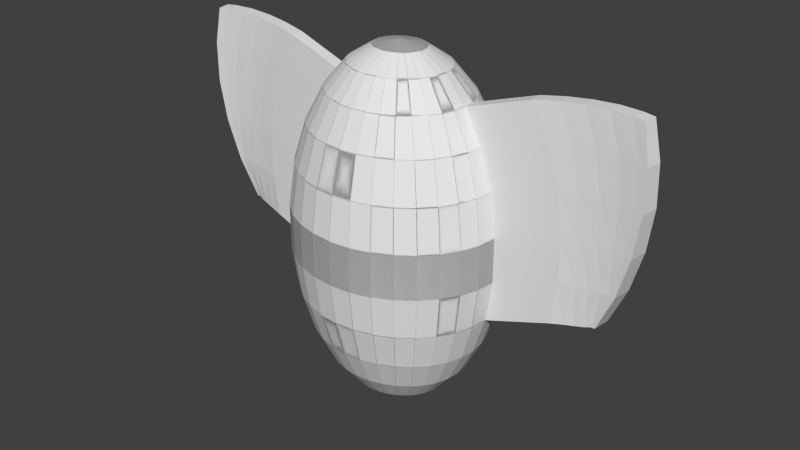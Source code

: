 # Source: BAT.blend  (saved by Blender 2.72.0; exported with 4.5.12 LTS)
import bpy
from mathutils import Matrix  # noqa: F401  (used for matrix-valued properties, if any)

bpy.ops.wm.read_factory_settings(use_empty=True)
scene = bpy.context.scene
scene.name = 'Scene'

# ---- collections
col_collection_1 = bpy.data.collections.new('Collection 1'); scene.collection.children.link(col_collection_1)

# ---- world
world_world = bpy.data.worlds.new('World'); scene.world = world_world
world_world.color = (0.05088, 0.05088, 0.05088)
world_world.use_sun_shadow = False
world_world.sun_shadow_jitter_overblur = 0.0
world_world.cycles.sampling_method = 'MANUAL'
world_world.cycles.sample_map_resolution = 256

# ---- meshes
me_sphere_001 = bpy.data.meshes.new('Sphere.001')
me_sphere_001.from_pydata([(-0.2203, -4.47e-07, 0.8938), (-0.4278, -4.47e-07, 0.8151), (-0.6105, -4.47e-07, 0.6891), (-0.7576, -4.47e-07, 0.523), (-0.8608, -4.47e-07, 0.3264), (-0.9139, -4.47e-07, 0.111), (-0.9139, -4.47e-07, -0.111), (-0.8608, -4.47e-07, -0.3264), (-0.7576, -4.47e-07, -0.523), (-0.6105, -4.47e-07, -0.6891), (-0.4278, -4.47e-07, -0.8151), (-0.2203, -4.47e-07, -0.8938), (-0.2161, 0.02386, 0.8938), (-0.4196, 0.04633, 0.8151), (-0.5987, 0.0661, 0.6891), (-0.7431, 0.08204, 0.523), (-0.8442, 0.09321, 0.3264), (-0.8963, 0.09896, 0.111), (-0.8963, 0.09896, -0.111), (-0.8442, 0.09321, -0.3264), (-0.7431, 0.08204, -0.523), (-0.5987, 0.0661, -0.6891), (-0.4196, 0.04633, -0.8151), (-0.2161, 0.02386, -0.8938), (-0.2035, 0.0468, 0.8938), (-0.3953, 0.09087, 0.8151), (-0.564, 0.1297, 0.6891), (-0.7, 0.1609, 0.523), (-0.7952, 0.1828, 0.3264), (-0.8443, 0.1941, 0.111), (-0.8443, 0.1941, -0.111), (-0.7952, 0.1828, -0.3264), (-0.7, 0.1609, -0.523), (-0.564, 0.1297, -0.6891), (-0.3953, 0.09087, -0.8151), (-0.2035, 0.0468, -0.8938), (-0.1832, 0.06794, 0.8938), (-0.3557, 0.1319, 0.8151), (-0.5076, 0.1883, 0.6891), (-0.6299, 0.2336, 0.523), (-0.7157, 0.2654, 0.3264), (-0.7599, 0.2818, 0.111), (-0.7599, 0.2818, -0.111), (-0.7157, 0.2654, -0.3264), (-0.6299, 0.2336, -0.523), (-0.5076, 0.1883, -0.6891), (-0.3557, 0.1319, -0.8151), (-0.1832, 0.06794, -0.8938), (-0.1558, 0.08647, 0.8938), (-0.3025, 0.1679, 0.8151), (-0.4317, 0.2396, 0.6891), (-0.5357, 0.2974, 0.523), (-0.6087, 0.3378, 0.3264), (-0.6462, 0.3587, 0.111), (-0.6462, 0.3587, -0.111), (-0.6087, 0.3378, -0.3264), (-0.5357, 0.2974, -0.523), (-0.4317, 0.2396, -0.6891), (-0.3025, 0.1679, -0.8151), (-0.1558, 0.08647, -0.8938), (-0.1224, 0.1017, 0.8938), (-0.2377, 0.1974, 0.8151), (-0.3392, 0.2817, 0.6891), (-0.4209, 0.3497, 0.523), (-0.4782, 0.3973, 0.3264), (-0.5077, 0.4218, 0.111), (-0.5077, 0.4218, -0.111), (-0.4782, 0.3973, -0.3264), (-0.4209, 0.3497, -0.523), (-0.3392, 0.2817, -0.6891), (-0.2377, 0.1974, -0.8151), (-0.1224, 0.1017, -0.8938), (-0.08431, 0.113, 0.8938), (-0.1637, 0.2194, 0.8151), (-0.2336, 0.313, 0.6891), (-0.2899, 0.3885, 0.523), (-0.3294, 0.4414, 0.3264), (-0.3497, 0.4686, 0.111), (-0.3497, 0.4686, -0.111), (-0.3294, 0.4414, -0.3264), (-0.2899, 0.3885, -0.523), (-0.2336, 0.313, -0.6891), (-0.1637, 0.2194, -0.8151), (-0.08431, 0.113, -0.8938), (-0.04298, 0.1199, 0.8938), (-0.08346, 0.2329, 0.8151), (-0.1191, 0.3323, 0.6891), (-0.1478, 0.4124, 0.523), (-0.1679, 0.4686, 0.3264), (-0.1783, 0.4975, 0.111), (-0.1783, 0.4975, -0.111), (-0.1679, 0.4686, -0.3264), (-0.1478, 0.4124, -0.523), (-0.1191, 0.3323, -0.6891), (-0.08346, 0.2329, -0.8151), (-0.04298, 0.1199, -0.8938), (1.49e-08, 0.1223, 0.8938), (-1.49e-08, 0.2375, 0.8151), (-3.725e-08, 0.3388, 0.6891), (-2.235e-08, 0.4205, 0.523), (-5.215e-08, 0.4778, 0.3264), (0.0, 0.5073, 0.111), (0.0, 0.5073, -0.111), (-5.215e-08, 0.4778, -0.3264), (-6.706e-08, 0.4205, -0.523), (-3.725e-08, 0.3388, -0.6891), (-2.98e-08, 0.2375, -0.8151), (-2.235e-08, 0.1223, -0.8938), (0.04298, 0.1199, 0.8938), (0.08346, 0.2329, 0.8151), (0.1191, 0.3323, 0.6891), (0.1478, 0.4124, 0.523), (0.1679, 0.4686, 0.3264), (0.1783, 0.4975, 0.111), (0.1783, 0.4975, -0.111), (0.1679, 0.4686, -0.3264), (0.1478, 0.4124, -0.523), (0.1191, 0.3323, -0.6891), (0.08346, 0.2329, -0.8151), (0.04298, 0.1199, -0.8938), (0.08431, 0.113, 0.8938), (0.1637, 0.2194, 0.8151), (0.2336, 0.313, 0.6891), (0.2899, 0.3885, 0.523), (0.3294, 0.4414, 0.3264), (0.3497, 0.4686, 0.111), (0.3497, 0.4686, -0.111), (0.3294, 0.4414, -0.3264), (0.2899, 0.3885, -0.523), (0.2336, 0.313, -0.6891), (0.1637, 0.2194, -0.8151), (0.08431, 0.113, -0.8938), (0.1224, 0.1017, 0.8938), (0.2377, 0.1974, 0.8151), (0.3392, 0.2817, 0.6891), (0.4209, 0.3497, 0.523), (0.4782, 0.3973, 0.3264), (0.5077, 0.4218, 0.111), (0.5077, 0.4218, -0.111), (0.4782, 0.3973, -0.3264), (0.4209, 0.3497, -0.523), (0.3392, 0.2817, -0.6891), (0.2377, 0.1974, -0.8151), (0.1224, 0.1017, -0.8938), (0.1558, 0.08647, 0.8938), (0.3025, 0.1679, 0.8151), (0.4317, 0.2396, 0.6891), (0.5357, 0.2974, 0.523), (0.6087, 0.3378, 0.3264), (0.6462, 0.3587, 0.111), (0.6462, 0.3587, -0.111), (0.6087, 0.3378, -0.3264), (0.5357, 0.2974, -0.523), (0.4317, 0.2396, -0.6891), (0.3025, 0.1679, -0.8151), (0.1558, 0.08647, -0.8938), (0.1832, 0.06794, 0.8938), (0.3557, 0.1319, 0.8151), (0.5076, 0.1882, 0.6891), (0.6299, 0.2336, 0.523), (0.7157, 0.2654, 0.3264), (0.7599, 0.2818, 0.111), (0.7599, 0.2818, -0.111), (0.7157, 0.2654, -0.3264), (0.6299, 0.2336, -0.523), (0.5076, 0.1882, -0.6891), (0.3557, 0.1319, -0.8151), (0.1832, 0.06794, -0.8938), (0.2035, 0.0468, 0.8938), (0.3953, 0.09087, 0.8151), (0.564, 0.1297, 0.6891), (0.7, 0.1609, 0.523), (0.7952, 0.1828, 0.3264), (0.8443, 0.1941, 0.111), (0.8443, 0.1941, -0.111), (0.7952, 0.1828, -0.3264), (0.7, 0.1609, -0.523), (0.564, 0.1297, -0.6891), (0.3953, 0.09087, -0.8151), (0.2035, 0.0468, -0.8938), (7.451e-09, -4.47e-07, -0.9206), (0.2161, 0.02386, 0.8938), (0.4196, 0.04633, 0.8151), (0.5987, 0.0661, 0.6891), (0.7431, 0.08204, 0.523), (0.8442, 0.09321, 0.3264), (0.8963, 0.09896, 0.111), (0.8963, 0.09896, -0.111), (0.8442, 0.09321, -0.3264), (0.7431, 0.08204, -0.523), (0.5987, 0.0661, -0.6891), (0.4196, 0.04633, -0.8151), (0.2161, 0.02386, -0.8938), (0.2203, -4.768e-07, 0.8938), (0.4278, -4.47e-07, 0.8151), (0.6105, -4.47e-07, 0.6891), (0.7576, -4.768e-07, 0.523), (0.8608, -4.47e-07, 0.3264), (0.9139, -4.768e-07, 0.111), (0.9139, -4.768e-07, -0.111), (0.8608, -4.47e-07, -0.3264), (0.7576, -4.47e-07, -0.523), (0.6105, -4.47e-07, -0.6891), (0.4278, -4.47e-07, -0.8151), (0.2203, -4.47e-07, -0.8938), (0.2161, -0.02386, 0.8938), (0.4196, -0.04633, 0.8151), (0.5987, -0.06611, 0.6891), (0.7431, -0.08204, 0.523), (0.8442, -0.09321, 0.3264), (0.8963, -0.09896, 0.111), (0.8963, -0.09896, -0.111), (0.8442, -0.09321, -0.3264), (0.7431, -0.08204, -0.523), (0.5987, -0.06611, -0.6891), (0.4196, -0.04633, -0.8151), (0.2161, -0.02386, -0.8938), (0.2035, -0.0468, 0.8938), (0.3953, -0.09087, 0.8151), (0.564, -0.1297, 0.6891), (0.7, -0.1609, 0.523), (0.7952, -0.1828, 0.3264), (0.8443, -0.1941, 0.111), (0.8443, -0.1941, -0.111), (0.7952, -0.1828, -0.3264), (0.7, -0.1609, -0.523), (0.564, -0.1297, -0.6891), (0.3953, -0.09087, -0.8151), (0.2035, -0.0468, -0.8938), (0.1832, -0.06794, 0.8938), (0.3557, -0.1319, 0.8151), (0.5076, -0.1883, 0.6891), (0.6299, -0.2336, 0.523), (0.7157, -0.2654, 0.3264), (0.7599, -0.2818, 0.111), (0.7599, -0.2818, -0.111), (0.7157, -0.2654, -0.3264), (0.6299, -0.2336, -0.523), (0.5076, -0.1883, -0.6891), (0.3557, -0.1319, -0.8151), (0.1832, -0.06794, -0.8938), (0.1558, -0.08647, 0.8938), (0.3025, -0.1679, 0.8151), (0.4317, -0.2396, 0.6891), (0.5357, -0.2974, 0.523), (0.6087, -0.3378, 0.3264), (0.6462, -0.3587, 0.111), (0.6462, -0.3587, -0.111), (0.6087, -0.3378, -0.3264), (0.5357, -0.2974, -0.523), (0.4317, -0.2396, -0.6891), (0.3025, -0.1679, -0.8151), (0.1558, -0.08647, -0.8938), (0.1224, -0.1017, 0.8938), (0.2377, -0.1974, 0.8151), (0.3392, -0.2817, 0.6891), (0.4209, -0.3497, 0.523), (0.4782, -0.3973, 0.3264), (0.5077, -0.4218, 0.111), (0.5077, -0.4218, -0.111), (0.4782, -0.3973, -0.3264), (0.4209, -0.3497, -0.523), (0.3392, -0.2817, -0.6891), (0.2377, -0.1974, -0.8151), (0.1224, -0.1017, -0.8938), (0.08431, -0.113, 0.8938), (0.1637, -0.2194, 0.8151), (0.2336, -0.313, 0.6891), (0.2899, -0.3885, 0.523), (0.3294, -0.4414, 0.3264), (0.3497, -0.4686, 0.111), (0.3497, -0.4686, -0.111), (0.3294, -0.4414, -0.3264), (0.2899, -0.3885, -0.523), (0.2336, -0.313, -0.6891), (0.1637, -0.2194, -0.8151), (0.08431, -0.113, -0.8938), (0.04298, -0.1199, 0.8938), (0.08346, -0.2329, 0.8151), (0.1191, -0.3323, 0.6891), (0.1478, -0.4124, 0.523), (0.1679, -0.4686, 0.3264), (0.1783, -0.4975, 0.111), (0.1783, -0.4975, -0.111), (0.1679, -0.4686, -0.3264), (0.1478, -0.4124, -0.523), (0.1191, -0.3323, -0.6891), (0.08346, -0.2329, -0.8151), (0.04298, -0.1199, -0.8938), (-5.96e-08, -0.1223, 0.8938), (1.49e-08, -0.2375, 0.8151), (-5.215e-08, -0.3388, 0.6891), (-8.196e-08, -0.4205, 0.523), (-1.118e-07, -0.4778, 0.3264), (-2.012e-07, -0.5073, 0.111), (-2.012e-07, -0.5073, -0.111), (-1.118e-07, -0.4778, -0.3264), (-6.706e-08, -0.4205, -0.523), (-5.215e-08, -0.3388, -0.6891), (-2.235e-08, -0.2375, -0.8151), (-7.451e-09, -0.1223, -0.8938), (-0.04298, -0.1199, 0.8938), (-0.08346, -0.2329, 0.8151), (-0.1191, -0.3323, 0.6891), (-0.1478, -0.4124, 0.523), (-0.1679, -0.4686, 0.3264), (-0.1783, -0.4975, 0.111), (-0.1783, -0.4975, -0.111), (-0.1679, -0.4686, -0.3264), (-0.1478, -0.4124, -0.523), (-0.1191, -0.3323, -0.6891), (-0.08346, -0.2329, -0.8151), (-0.04298, -0.1199, -0.8938), (-0.08431, -0.113, 0.8938), (-0.1637, -0.2194, 0.8151), (-0.2336, -0.313, 0.6891), (-0.2899, -0.3885, 0.523), (-0.3294, -0.4414, 0.3264), (-0.3497, -0.4686, 0.111), (-0.3497, -0.4686, -0.111), (-0.3294, -0.4414, -0.3264), (-0.2899, -0.3885, -0.523), (-0.2336, -0.313, -0.6891), (-0.1637, -0.2194, -0.8151), (-0.08431, -0.113, -0.8938), (-1.565e-07, -5.96e-07, 0.9206), (-0.1224, -0.1017, 0.8938), (-0.2377, -0.1974, 0.8151), (-0.3392, -0.2817, 0.6891), (-0.4209, -0.3497, 0.523), (-0.4782, -0.3973, 0.3264), (-0.5077, -0.4218, 0.111), (-0.5077, -0.4218, -0.111), (-0.4782, -0.3973, -0.3264), (-0.4209, -0.3497, -0.523), (-0.3392, -0.2817, -0.6891), (-0.2377, -0.1974, -0.8151), (-0.1224, -0.1017, -0.8938), (-0.1558, -0.08647, 0.8938), (-0.3025, -0.1679, 0.8151), (-0.4317, -0.2396, 0.6891), (-0.5357, -0.2974, 0.523), (-0.6087, -0.3378, 0.3264), (-0.6462, -0.3587, 0.111), (-0.6462, -0.3587, -0.111), (-0.6087, -0.3378, -0.3264), (-0.5357, -0.2974, -0.523), (-0.4317, -0.2396, -0.6891), (-0.3025, -0.1679, -0.8151), (-0.1558, -0.08647, -0.8938), (-0.1832, -0.06794, 0.8938), (-0.3557, -0.1319, 0.8151), (-0.5076, -0.1883, 0.6891), (-0.6299, -0.2336, 0.523), (-0.7157, -0.2654, 0.3264), (-0.7599, -0.2818, 0.111), (-0.7599, -0.2818, -0.111), (-0.7157, -0.2654, -0.3264), (-0.6299, -0.2336, -0.523), (-0.5076, -0.1883, -0.6891), (-0.3557, -0.1319, -0.8151), (-0.1832, -0.06794, -0.8938), (-0.2035, -0.0468, 0.8938), (-0.3953, -0.09087, 0.8151), (-0.564, -0.1297, 0.6891), (-0.7, -0.1609, 0.523), (-0.7952, -0.1828, 0.3264), (-0.8443, -0.1941, 0.111), (-0.8443, -0.1941, -0.111), (-0.7952, -0.1828, -0.3264), (-0.7, -0.1609, -0.523), (-0.564, -0.1297, -0.6891), (-0.3953, -0.09087, -0.8151), (-0.2035, -0.0468, -0.8938), (-0.2161, -0.02386, 0.8938), (-0.4196, -0.04633, 0.8151), (-0.5987, -0.06611, 0.6891), (-0.7431, -0.08204, 0.523), (-0.8442, -0.09321, 0.3264), (-0.8963, -0.09896, 0.111), (-0.8963, -0.09896, -0.111), (-0.8442, -0.09321, -0.3264), (-0.7431, -0.08204, -0.523), (-0.5987, -0.06611, -0.6891), (-0.4196, -0.04633, -0.8151), (-0.2161, -0.02386, -0.8938), (1.149, 0.0837, 0.7958), (1.294, 0.09963, 0.6297), (1.395, 0.1108, 0.4331), (1.447, 0.1166, 0.2177), (1.447, 0.1166, -0.004266), (1.395, 0.1108, -0.2197), (1.161, 0.01759, 0.7958), (1.308, 0.01759, 0.6297), (1.411, 0.01759, 0.4331), (1.465, 0.01759, 0.2177), (1.465, 0.01759, -0.004266), (1.411, 0.01759, -0.2197), (1.349, 0.09572, 0.8154), (1.479, 0.1093, 0.6451), (1.564, 0.1194, 0.4457), (1.597, 0.1255, 0.229), (1.578, 0.1272, 0.007348), (1.506, 0.1244, -0.2062), (1.356, 0.02938, 0.8147), (1.488, 0.02696, 0.6442), (1.574, 0.02587, 0.4448), (1.608, 0.02618, 0.2279), (1.589, 0.02786, 0.006304), (1.517, 0.03082, -0.2072), (1.549, 0.1023, 0.8292), (1.663, 0.1136, 0.6547), (1.728, 0.1231, 0.4527), (1.74, 0.1301, 0.2352), (1.699, 0.1343, 0.01468), (1.606, 0.1354, -0.196), (1.551, 0.0358, 0.8279), (1.666, 0.03112, 0.653), (1.731, 0.02935, 0.4509), (1.743, 0.03059, 0.2332), (1.702, 0.03477, 0.0127), (1.609, 0.04165, -0.1979), (1.757, 0.1024, 0.8368), (1.849, 0.1116, 0.6576), (1.89, 0.1211, 0.4534), (1.875, 0.1302, 0.236), (1.807, 0.1384, 0.018), (1.689, 0.1452, -0.1879), (1.752, 0.03597, 0.8349), (1.844, 0.02922, 0.6553), (1.884, 0.02744, 0.4508), (1.869, 0.03075, 0.2332), (1.801, 0.03894, 0.01523), (1.683, 0.05154, -0.1905), (1.942, 0.0952, 0.8358), (2.011, 0.1031, 0.6529), (2.025, 0.1136, 0.4474), (1.982, 0.126, 0.2315), (1.885, 0.1396, 0.0176), (1.74, 0.1536, -0.1818), (1.931, 0.02911, 0.8337), (1.997, 0.0211, 0.6502), (2.009, 0.02039, 0.4445), (1.965, 0.02703, 0.2284), (1.868, 0.04062, 0.01446), (1.724, 0.06038, -0.1848), (2.032, 0.08882, 0.8313), (2.092, 0.09649, 0.6472), (2.095, 0.1076, 0.4417), (2.041, 0.1216, 0.2267), (1.934, 0.1375, 0.01473), (1.779, 0.1545, -0.1819), (2.018, 0.02293, 0.8292), (2.074, 0.01471, 0.6446), (2.075, 0.01471, 0.4387), (2.02, 0.02291, 0.2236), (1.913, 0.03884, 0.01158), (1.759, 0.06158, -0.1849)], [], [(11, 10, 22, 23), (10, 9, 21, 22), (9, 8, 20, 21), (8, 7, 19, 20), (7, 6, 18, 19), (6, 5, 17, 18), (5, 4, 16, 17), (4, 3, 15, 16), (3, 2, 14, 15), (2, 1, 13, 14), (1, 0, 12, 13), (23, 22, 34, 35), (22, 21, 33, 34), (21, 20, 32, 33), (20, 19, 31, 32), (19, 18, 30, 31), (18, 17, 29, 30), (17, 16, 28, 29), (16, 15, 27, 28), (15, 14, 26, 27), (14, 13, 25, 26), (13, 12, 24, 25), (35, 34, 46, 47), (34, 33, 45, 46), (33, 32, 44, 45), (32, 31, 43, 44), (31, 30, 42, 43), (30, 29, 41, 42), (29, 28, 40, 41), (28, 27, 39, 40), (27, 26, 38, 39), (26, 25, 37, 38), (25, 24, 36, 37), (47, 46, 58, 59), (46, 45, 57, 58), (45, 44, 56, 57), (44, 43, 55, 56), (43, 42, 54, 55), (42, 41, 53, 54), (41, 40, 52, 53), (40, 39, 51, 52), (39, 38, 50, 51), (38, 37, 49, 50), (37, 36, 48, 49), (59, 58, 70, 71), (58, 57, 69, 70), (57, 56, 68, 69), (56, 55, 67, 68), (55, 54, 66, 67), (54, 53, 65, 66), (53, 52, 64, 65), (52, 51, 63, 64), (51, 50, 62, 63), (50, 49, 61, 62), (49, 48, 60, 61), (71, 70, 82, 83), (70, 69, 81, 82), (69, 68, 80, 81), (68, 67, 79, 80), (67, 66, 78, 79), (66, 65, 77, 78), (65, 64, 76, 77), (64, 63, 75, 76), (63, 62, 74, 75), (62, 61, 73, 74), (61, 60, 72, 73), (83, 82, 94, 95), (82, 81, 93, 94), (81, 80, 92, 93), (80, 79, 91, 92), (79, 78, 90, 91), (78, 77, 89, 90), (77, 76, 88, 89), (76, 75, 87, 88), (75, 74, 86, 87), (74, 73, 85, 86), (73, 72, 84, 85), (95, 94, 106, 107), (94, 93, 105, 106), (93, 92, 104, 105), (92, 91, 103, 104), (91, 90, 102, 103), (90, 89, 101, 102), (89, 88, 100, 101), (88, 87, 99, 100), (87, 86, 98, 99), (86, 85, 97, 98), (85, 84, 96, 97), (107, 106, 118, 119), (106, 105, 117, 118), (105, 104, 116, 117), (104, 103, 115, 116), (103, 102, 114, 115), (102, 101, 113, 114), (101, 100, 112, 113), (100, 99, 111, 112), (99, 98, 110, 111), (98, 97, 109, 110), (97, 96, 108, 109), (119, 118, 130, 131), (118, 117, 129, 130), (117, 116, 128, 129), (116, 115, 127, 128), (115, 114, 126, 127), (114, 113, 125, 126), (113, 112, 124, 125), (112, 111, 123, 124), (111, 110, 122, 123), (110, 109, 121, 122), (109, 108, 120, 121), (131, 130, 142, 143), (130, 129, 141, 142), (129, 128, 140, 141), (128, 127, 139, 140), (127, 126, 138, 139), (126, 125, 137, 138), (125, 124, 136, 137), (124, 123, 135, 136), (123, 122, 134, 135), (122, 121, 133, 134), (121, 120, 132, 133), (143, 142, 154, 155), (142, 141, 153, 154), (141, 140, 152, 153), (140, 139, 151, 152), (139, 138, 150, 151), (138, 137, 149, 150), (137, 136, 148, 149), (136, 135, 147, 148), (135, 134, 146, 147), (134, 133, 145, 146), (133, 132, 144, 145), (155, 154, 166, 167), (154, 153, 165, 166), (153, 152, 164, 165), (152, 151, 163, 164), (151, 150, 162, 163), (150, 149, 161, 162), (149, 148, 160, 161), (148, 147, 159, 160), (147, 146, 158, 159), (146, 145, 157, 158), (145, 144, 156, 157), (167, 166, 178, 179), (166, 165, 177, 178), (165, 164, 176, 177), (164, 163, 175, 176), (163, 162, 174, 175), (162, 161, 173, 174), (161, 160, 172, 173), (160, 159, 171, 172), (159, 158, 170, 171), (158, 157, 169, 170), (157, 156, 168, 169), (179, 178, 191, 192), (178, 177, 190, 191), (177, 176, 189, 190), (176, 175, 188, 189), (175, 174, 187, 188), (174, 173, 186, 187), (173, 172, 185, 186), (172, 171, 184, 185), (171, 170, 183, 184), (170, 169, 182, 183), (169, 168, 181, 182), (192, 191, 203, 204), (191, 190, 202, 203), (190, 189, 201, 202), (189, 188, 200, 201), (197, 198, 395, 394), (198, 199, 396, 395), (199, 200, 397, 396), (200, 188, 391, 397), (183, 195, 392, 386), (183, 182, 194, 195), (182, 181, 193, 194), (204, 203, 215, 216), (203, 202, 214, 215), (202, 201, 213, 214), (201, 200, 212, 213), (200, 199, 211, 212), (199, 198, 210, 211), (198, 197, 209, 210), (197, 196, 208, 209), (196, 195, 207, 208), (195, 194, 206, 207), (194, 193, 205, 206), (216, 215, 227, 228), (215, 214, 226, 227), (214, 213, 225, 226), (213, 212, 224, 225), (212, 211, 223, 224), (211, 210, 222, 223), (210, 209, 221, 222), (209, 208, 220, 221), (208, 207, 219, 220), (207, 206, 218, 219), (206, 205, 217, 218), (228, 227, 239, 240), (227, 226, 238, 239), (226, 225, 237, 238), (225, 224, 236, 237), (224, 223, 235, 236), (223, 222, 234, 235), (222, 221, 233, 234), (221, 220, 232, 233), (220, 219, 231, 232), (219, 218, 230, 231), (218, 217, 229, 230), (240, 239, 251, 252), (239, 238, 250, 251), (238, 237, 249, 250), (237, 236, 248, 249), (236, 235, 247, 248), (235, 234, 246, 247), (234, 233, 245, 246), (233, 232, 244, 245), (232, 231, 243, 244), (231, 230, 242, 243), (230, 229, 241, 242), (252, 251, 263, 264), (251, 250, 262, 263), (250, 249, 261, 262), (249, 248, 260, 261), (248, 247, 259, 260), (247, 246, 258, 259), (246, 245, 257, 258), (245, 244, 256, 257), (244, 243, 255, 256), (243, 242, 254, 255), (242, 241, 253, 254), (264, 263, 275, 276), (263, 262, 274, 275), (262, 261, 273, 274), (261, 260, 272, 273), (260, 259, 271, 272), (259, 258, 270, 271), (258, 257, 269, 270), (257, 256, 268, 269), (256, 255, 267, 268), (255, 254, 266, 267), (254, 253, 265, 266), (276, 275, 287, 288), (275, 274, 286, 287), (274, 273, 285, 286), (273, 272, 284, 285), (272, 271, 283, 284), (271, 270, 282, 283), (270, 269, 281, 282), (269, 268, 280, 281), (268, 267, 279, 280), (267, 266, 278, 279), (266, 265, 277, 278), (288, 287, 299, 300), (287, 286, 298, 299), (286, 285, 297, 298), (285, 284, 296, 297), (284, 283, 295, 296), (283, 282, 294, 295), (282, 281, 293, 294), (281, 280, 292, 293), (280, 279, 291, 292), (279, 278, 290, 291), (278, 277, 289, 290), (300, 299, 311, 312), (299, 298, 310, 311), (298, 297, 309, 310), (297, 296, 308, 309), (296, 295, 307, 308), (295, 294, 306, 307), (294, 293, 305, 306), (293, 292, 304, 305), (292, 291, 303, 304), (291, 290, 302, 303), (290, 289, 301, 302), (312, 311, 323, 324), (311, 310, 322, 323), (310, 309, 321, 322), (309, 308, 320, 321), (308, 307, 319, 320), (307, 306, 318, 319), (306, 305, 317, 318), (305, 304, 316, 317), (304, 303, 315, 316), (303, 302, 314, 315), (302, 301, 313, 314), (324, 323, 336, 337), (323, 322, 335, 336), (322, 321, 334, 335), (321, 320, 333, 334), (320, 319, 332, 333), (319, 318, 331, 332), (318, 317, 330, 331), (317, 316, 329, 330), (316, 315, 328, 329), (315, 314, 327, 328), (314, 313, 326, 327), (337, 336, 348, 349), (336, 335, 347, 348), (335, 334, 346, 347), (334, 333, 345, 346), (333, 332, 344, 345), (332, 331, 343, 344), (331, 330, 342, 343), (330, 329, 341, 342), (329, 328, 340, 341), (328, 327, 339, 340), (327, 326, 338, 339), (349, 348, 360, 361), (348, 347, 359, 360), (347, 346, 358, 359), (346, 345, 357, 358), (345, 344, 356, 357), (344, 343, 355, 356), (343, 342, 354, 355), (342, 341, 353, 354), (341, 340, 352, 353), (340, 339, 351, 352), (339, 338, 350, 351), (361, 360, 372, 373), (360, 359, 371, 372), (359, 358, 370, 371), (358, 357, 369, 370), (357, 356, 368, 369), (356, 355, 367, 368), (355, 354, 366, 367), (354, 353, 365, 366), (353, 352, 364, 365), (352, 351, 363, 364), (351, 350, 362, 363), (373, 372, 384, 385), (372, 371, 383, 384), (371, 370, 382, 383), (370, 369, 381, 382), (369, 368, 380, 381), (368, 367, 379, 380), (367, 366, 378, 379), (366, 365, 377, 378), (365, 364, 376, 377), (364, 363, 375, 376), (363, 362, 374, 375), (180, 11, 23), (0, 325, 12), (180, 23, 35), (12, 325, 24), (180, 35, 47), (24, 325, 36), (180, 47, 59), (36, 325, 48), (180, 59, 71), (48, 325, 60), (180, 71, 83), (60, 325, 72), (180, 83, 95), (72, 325, 84), (180, 95, 107), (84, 325, 96), (180, 107, 119), (96, 325, 108), (180, 119, 131), (108, 325, 120), (180, 131, 143), (120, 325, 132), (180, 143, 155), (132, 325, 144), (180, 155, 167), (144, 325, 156), (180, 167, 179), (156, 325, 168), (180, 179, 192), (168, 325, 181), (180, 192, 204), (181, 325, 193), (180, 204, 216), (193, 325, 205), (180, 216, 228), (205, 325, 217), (180, 228, 240), (217, 325, 229), (180, 240, 252), (229, 325, 241), (180, 252, 264), (241, 325, 253), (180, 264, 276), (253, 325, 265), (180, 276, 288), (265, 325, 277), (180, 288, 300), (277, 325, 289), (180, 300, 312), (289, 325, 301), (180, 312, 324), (301, 325, 313), (180, 324, 337), (313, 325, 326), (180, 337, 349), (326, 325, 338), (180, 349, 361), (338, 325, 350), (180, 361, 373), (350, 325, 362), (180, 373, 385), (362, 325, 374), (180, 385, 11), (385, 384, 10, 11), (384, 383, 9, 10), (383, 382, 8, 9), (382, 381, 7, 8), (381, 380, 6, 7), (380, 379, 5, 6), (379, 378, 4, 5), (378, 377, 3, 4), (377, 376, 2, 3), (376, 375, 1, 2), (375, 374, 0, 1), (374, 325, 0), (394, 395, 407, 406), (395, 396, 408, 407), (396, 397, 409, 408), (397, 391, 403, 409), (386, 392, 404, 398), (196, 197, 394, 393), (195, 196, 393, 392), (188, 187, 390, 391), (187, 186, 389, 390), (186, 185, 388, 389), (185, 184, 387, 388), (184, 183, 386, 387), (406, 407, 419, 418), (407, 408, 420, 419), (408, 409, 421, 420), (409, 403, 415, 421), (398, 404, 416, 410), (393, 394, 406, 405), (392, 393, 405, 404), (391, 390, 402, 403), (390, 389, 401, 402), (389, 388, 400, 401), (388, 387, 399, 400), (387, 386, 398, 399), (418, 419, 431, 430), (419, 420, 432, 431), (420, 421, 433, 432), (421, 415, 427, 433), (410, 416, 428, 422), (405, 406, 418, 417), (404, 405, 417, 416), (403, 402, 414, 415), (402, 401, 413, 414), (401, 400, 412, 413), (400, 399, 411, 412), (399, 398, 410, 411), (430, 431, 443, 442), (431, 432, 444, 443), (432, 433, 445, 444), (433, 427, 439, 445), (422, 428, 440, 434), (417, 418, 430, 429), (416, 417, 429, 428), (415, 414, 426, 427), (414, 413, 425, 426), (413, 412, 424, 425), (412, 411, 423, 424), (411, 410, 422, 423), (442, 443, 455, 454), (443, 444, 456, 455), (444, 445, 457, 456), (445, 439, 451, 457), (434, 440, 452, 446), (429, 430, 442, 441), (428, 429, 441, 440), (427, 426, 438, 439), (426, 425, 437, 438), (425, 424, 436, 437), (424, 423, 435, 436), (423, 422, 434, 435), (451, 450, 456, 457), (450, 449, 455, 456), (449, 448, 454, 455), (448, 447, 453, 454), (447, 446, 452, 453), (441, 442, 454, 453), (440, 441, 453, 452), (439, 438, 450, 451), (438, 437, 449, 450), (437, 436, 448, 449), (436, 435, 447, 448), (435, 434, 446, 447)])
me_sphere_001.use_remesh_preserve_volume = False
me_sphere_001.use_remesh_preserve_attributes = False
me_sphere_001.use_mirror_vertex_groups = False
me_sphere_001.update()

# ---- objects
ob_sphere = bpy.data.objects.new('Sphere', me_sphere_001)

# ---- transforms, parenting, visibility, modifiers, constraints
ob_sphere.location = (0.6493, -0.6244, 3.134)
ob_sphere.scale = (0.6213, 1.008, 1.043)
ob_sphere.lineart.crease_threshold = 0.0
_m = ob_sphere.modifiers.new('Mirror', 'MIRROR')

# ---- collection membership
col_collection_1.objects.link(ob_sphere)

# ---- scene / render settings (as saved in the file)
scene.frame_start = 1; scene.frame_end = 250; scene.frame_set(1)
scene.render.engine = 'BLENDER_EEVEE_NEXT'
scene.render.resolution_percentage = 50
scene.render.dither_intensity = 0.0
scene.cycles.use_denoising = False
scene.cycles.samples = 10
scene.cycles.sampling_pattern = 'TABULATED_SOBOL'
scene.cycles.light_sampling_threshold = 0.0
scene.cycles.use_adaptive_sampling = False
scene.cycles.use_light_tree = False
scene.cycles.blur_glossy = 0.0
scene.cycles.pixel_filter_type = 'GAUSSIAN'
scene.cycles.sample_clamp_indirect = 0.0
scene.view_settings.view_transform = 'Standard'
bpy.context.view_layer.update()

# ---- added for rendering (the .blend has no active camera and no usable light): camera, sun
cam_auto = bpy.data.cameras.new('AutoCamera')
cam_auto.lens = 50.0
cam_auto.sensor_width = 36.0
cam_auto.clip_end = 1000.0
ob_auto_camera = bpy.data.objects.new('AutoCamera', cam_auto)
scene.collection.objects.link(ob_auto_camera)
ob_auto_camera.location = (3.78855, -4.39156, 5.64564)
ob_auto_camera.rotation_euler = (1.09748, -7.21219e-08, 0.694738)
scene.camera = ob_auto_camera
light_auto_sun = bpy.data.lights.new('AutoSun', 'SUN')
light_auto_sun.energy = 3.0
light_auto_sun.angle = 0.0523599
ob_auto_sun = bpy.data.objects.new('AutoSun', light_auto_sun)
scene.collection.objects.link(ob_auto_sun)
ob_auto_sun.rotation_euler = (0.872665, 0.174533, 0.523599)
bpy.context.view_layer.update()

